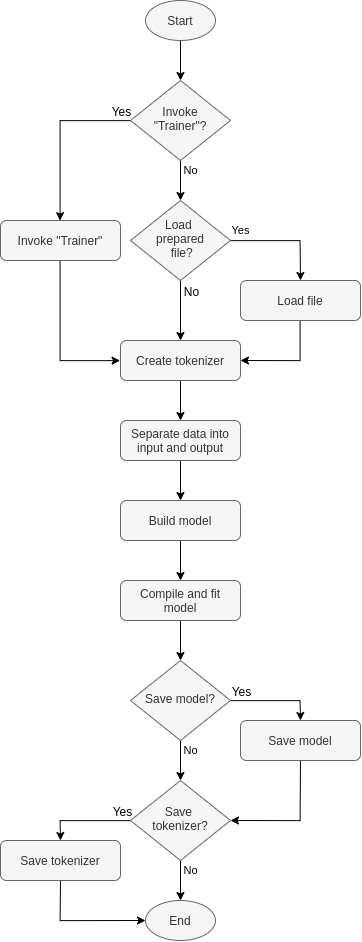

The diagram above was exported from draw.io. Its source (the exported page's mxGraphModel, read from the mxfile embedded in the PNG):
<mxGraphModel dx="649" dy="1207" grid="1" gridSize="10" guides="1" tooltips="1" connect="1" arrows="1" fold="1" page="1" pageScale="1" pageWidth="850" pageHeight="1100" math="0" shadow="0">
  <root>
    <mxCell id="0" />
    <mxCell id="1" parent="0" />
    <mxCell id="FxDCsMIfWCEDDTRE0tUP-27" value="" style="edgeStyle=orthogonalEdgeStyle;rounded=0;orthogonalLoop=1;jettySize=auto;html=1;" edge="1" parent="1" source="FxDCsMIfWCEDDTRE0tUP-2" target="FxDCsMIfWCEDDTRE0tUP-26">
      <mxGeometry relative="1" as="geometry" />
    </mxCell>
    <mxCell id="FxDCsMIfWCEDDTRE0tUP-2" value="Create tokenizer" style="rounded=1;whiteSpace=wrap;html=1;fontSize=12;glass=0;strokeWidth=1;shadow=0;fillColor=#f5f5f5;strokeColor=#666666;fontColor=#333333;" vertex="1" parent="1">
      <mxGeometry x="160" y="380" width="120" height="40" as="geometry" />
    </mxCell>
    <mxCell id="FxDCsMIfWCEDDTRE0tUP-29" value="" style="edgeStyle=orthogonalEdgeStyle;rounded=0;orthogonalLoop=1;jettySize=auto;html=1;" edge="1" parent="1" source="FxDCsMIfWCEDDTRE0tUP-26" target="FxDCsMIfWCEDDTRE0tUP-28">
      <mxGeometry relative="1" as="geometry" />
    </mxCell>
    <mxCell id="FxDCsMIfWCEDDTRE0tUP-26" value="Separate data into input and output" style="rounded=1;whiteSpace=wrap;html=1;fontSize=12;glass=0;strokeWidth=1;shadow=0;fillColor=#f5f5f5;strokeColor=#666666;fontColor=#333333;" vertex="1" parent="1">
      <mxGeometry x="160" y="460" width="120" height="40" as="geometry" />
    </mxCell>
    <mxCell id="FxDCsMIfWCEDDTRE0tUP-31" value="" style="edgeStyle=orthogonalEdgeStyle;rounded=0;orthogonalLoop=1;jettySize=auto;html=1;" edge="1" parent="1" source="FxDCsMIfWCEDDTRE0tUP-28" target="FxDCsMIfWCEDDTRE0tUP-30">
      <mxGeometry relative="1" as="geometry" />
    </mxCell>
    <mxCell id="FxDCsMIfWCEDDTRE0tUP-28" value="Build model" style="rounded=1;whiteSpace=wrap;html=1;fontSize=12;glass=0;strokeWidth=1;shadow=0;fillColor=#f5f5f5;strokeColor=#666666;fontColor=#333333;" vertex="1" parent="1">
      <mxGeometry x="160" y="540" width="120" height="40" as="geometry" />
    </mxCell>
    <mxCell id="FxDCsMIfWCEDDTRE0tUP-35" style="edgeStyle=orthogonalEdgeStyle;rounded=0;orthogonalLoop=1;jettySize=auto;html=1;entryX=0.5;entryY=0;entryDx=0;entryDy=0;" edge="1" parent="1" source="FxDCsMIfWCEDDTRE0tUP-30" target="FxDCsMIfWCEDDTRE0tUP-34">
      <mxGeometry relative="1" as="geometry" />
    </mxCell>
    <mxCell id="FxDCsMIfWCEDDTRE0tUP-30" value="Compile and fit model" style="rounded=1;whiteSpace=wrap;html=1;fontSize=12;glass=0;strokeWidth=1;shadow=0;fillColor=#f5f5f5;strokeColor=#666666;fontColor=#333333;" vertex="1" parent="1">
      <mxGeometry x="160" y="620" width="120" height="40" as="geometry" />
    </mxCell>
    <mxCell id="FxDCsMIfWCEDDTRE0tUP-23" value="No" style="edgeStyle=orthogonalEdgeStyle;rounded=0;orthogonalLoop=1;jettySize=auto;html=1;" edge="1" parent="1" source="FxDCsMIfWCEDDTRE0tUP-14" target="FxDCsMIfWCEDDTRE0tUP-22">
      <mxGeometry x="-0.5" y="10" relative="1" as="geometry">
        <mxPoint as="offset" />
      </mxGeometry>
    </mxCell>
    <mxCell id="FxDCsMIfWCEDDTRE0tUP-47" style="edgeStyle=orthogonalEdgeStyle;rounded=0;orthogonalLoop=1;jettySize=auto;html=1;entryX=0.5;entryY=0;entryDx=0;entryDy=0;" edge="1" parent="1" source="FxDCsMIfWCEDDTRE0tUP-14" target="FxDCsMIfWCEDDTRE0tUP-43">
      <mxGeometry relative="1" as="geometry">
        <Array as="points">
          <mxPoint x="100" y="160" />
        </Array>
      </mxGeometry>
    </mxCell>
    <mxCell id="FxDCsMIfWCEDDTRE0tUP-50" value="Yes" style="text;html=1;align=center;verticalAlign=middle;resizable=0;points=[];labelBackgroundColor=#ffffff;" vertex="1" connectable="0" parent="FxDCsMIfWCEDDTRE0tUP-47">
      <mxGeometry x="-0.4118" relative="1" as="geometry">
        <mxPoint x="39.94" y="-10.05" as="offset" />
      </mxGeometry>
    </mxCell>
    <mxCell id="FxDCsMIfWCEDDTRE0tUP-14" value="Invoke &quot;Trainer&quot;?" style="rhombus;whiteSpace=wrap;html=1;shadow=0;fontFamily=Helvetica;fontSize=12;align=center;strokeWidth=1;spacing=6;spacingTop=-4;fillColor=#f5f5f5;strokeColor=#666666;fontColor=#333333;" vertex="1" parent="1">
      <mxGeometry x="170" y="120" width="100" height="80" as="geometry" />
    </mxCell>
    <mxCell id="FxDCsMIfWCEDDTRE0tUP-24" style="edgeStyle=orthogonalEdgeStyle;rounded=0;orthogonalLoop=1;jettySize=auto;html=1;entryX=0.5;entryY=0;entryDx=0;entryDy=0;" edge="1" parent="1" source="FxDCsMIfWCEDDTRE0tUP-22" target="FxDCsMIfWCEDDTRE0tUP-2">
      <mxGeometry relative="1" as="geometry" />
    </mxCell>
    <mxCell id="FxDCsMIfWCEDDTRE0tUP-52" value="No" style="text;html=1;align=center;verticalAlign=middle;resizable=0;points=[];labelBackgroundColor=#ffffff;" vertex="1" connectable="0" parent="FxDCsMIfWCEDDTRE0tUP-24">
      <mxGeometry x="-0.2048" relative="1" as="geometry">
        <mxPoint x="10" y="-13.81" as="offset" />
      </mxGeometry>
    </mxCell>
    <mxCell id="FxDCsMIfWCEDDTRE0tUP-45" value="Yes" style="edgeStyle=orthogonalEdgeStyle;rounded=0;orthogonalLoop=1;jettySize=auto;html=1;entryX=0.5;entryY=0;entryDx=0;entryDy=0;" edge="1" parent="1" source="FxDCsMIfWCEDDTRE0tUP-22" target="FxDCsMIfWCEDDTRE0tUP-44">
      <mxGeometry x="-0.8174" y="10" relative="1" as="geometry">
        <mxPoint as="offset" />
      </mxGeometry>
    </mxCell>
    <mxCell id="FxDCsMIfWCEDDTRE0tUP-22" value="Load &lt;br&gt;prepared&lt;br&gt;&amp;nbsp;file?" style="rhombus;whiteSpace=wrap;html=1;shadow=0;fontFamily=Helvetica;fontSize=12;align=center;strokeWidth=1;spacing=6;spacingTop=-4;fillColor=#f5f5f5;strokeColor=#666666;fontColor=#333333;" vertex="1" parent="1">
      <mxGeometry x="170" y="240" width="100" height="80" as="geometry" />
    </mxCell>
    <mxCell id="FxDCsMIfWCEDDTRE0tUP-21" style="edgeStyle=orthogonalEdgeStyle;rounded=0;orthogonalLoop=1;jettySize=auto;html=1;entryX=0.5;entryY=0;entryDx=0;entryDy=0;" edge="1" parent="1" source="FxDCsMIfWCEDDTRE0tUP-17" target="FxDCsMIfWCEDDTRE0tUP-14">
      <mxGeometry relative="1" as="geometry" />
    </mxCell>
    <mxCell id="FxDCsMIfWCEDDTRE0tUP-17" value="Start" style="ellipse;whiteSpace=wrap;html=1;fillColor=#f5f5f5;strokeColor=#666666;fontColor=#333333;" vertex="1" parent="1">
      <mxGeometry x="185" y="40" width="70" height="40" as="geometry" />
    </mxCell>
    <mxCell id="FxDCsMIfWCEDDTRE0tUP-18" value="End" style="ellipse;whiteSpace=wrap;html=1;fillColor=#f5f5f5;strokeColor=#666666;fontColor=#333333;" vertex="1" parent="1">
      <mxGeometry x="185" y="940" width="70" height="40" as="geometry" />
    </mxCell>
    <mxCell id="FxDCsMIfWCEDDTRE0tUP-37" value="No" style="edgeStyle=orthogonalEdgeStyle;rounded=0;orthogonalLoop=1;jettySize=auto;html=1;" edge="1" parent="1" source="FxDCsMIfWCEDDTRE0tUP-34" target="FxDCsMIfWCEDDTRE0tUP-36">
      <mxGeometry x="-0.5" y="10" relative="1" as="geometry">
        <mxPoint as="offset" />
      </mxGeometry>
    </mxCell>
    <mxCell id="FxDCsMIfWCEDDTRE0tUP-55" style="edgeStyle=orthogonalEdgeStyle;rounded=0;orthogonalLoop=1;jettySize=auto;html=1;entryX=0.5;entryY=0;entryDx=0;entryDy=0;" edge="1" parent="1" source="FxDCsMIfWCEDDTRE0tUP-34" target="FxDCsMIfWCEDDTRE0tUP-53">
      <mxGeometry relative="1" as="geometry" />
    </mxCell>
    <mxCell id="FxDCsMIfWCEDDTRE0tUP-59" value="Yes" style="text;html=1;align=center;verticalAlign=middle;resizable=0;points=[];labelBackgroundColor=#ffffff;" vertex="1" connectable="0" parent="FxDCsMIfWCEDDTRE0tUP-55">
      <mxGeometry x="-0.5318" y="1" relative="1" as="geometry">
        <mxPoint x="-10.96" y="-8.86" as="offset" />
      </mxGeometry>
    </mxCell>
    <mxCell id="FxDCsMIfWCEDDTRE0tUP-34" value="Save model?" style="rhombus;whiteSpace=wrap;html=1;shadow=0;fontFamily=Helvetica;fontSize=12;align=center;strokeWidth=1;spacing=6;spacingTop=-4;fillColor=#f5f5f5;strokeColor=#666666;fontColor=#333333;" vertex="1" parent="1">
      <mxGeometry x="170" y="700" width="100" height="80" as="geometry" />
    </mxCell>
    <mxCell id="FxDCsMIfWCEDDTRE0tUP-38" value="No" style="edgeStyle=orthogonalEdgeStyle;rounded=0;orthogonalLoop=1;jettySize=auto;html=1;entryX=0.5;entryY=0;entryDx=0;entryDy=0;" edge="1" parent="1" source="FxDCsMIfWCEDDTRE0tUP-36" target="FxDCsMIfWCEDDTRE0tUP-18">
      <mxGeometry x="-0.5" y="10" relative="1" as="geometry">
        <mxPoint x="220" y="940" as="targetPoint" />
        <mxPoint as="offset" />
      </mxGeometry>
    </mxCell>
    <mxCell id="FxDCsMIfWCEDDTRE0tUP-57" style="edgeStyle=orthogonalEdgeStyle;rounded=0;orthogonalLoop=1;jettySize=auto;html=1;entryX=0.5;entryY=0;entryDx=0;entryDy=0;" edge="1" parent="1" source="FxDCsMIfWCEDDTRE0tUP-36" target="FxDCsMIfWCEDDTRE0tUP-54">
      <mxGeometry relative="1" as="geometry" />
    </mxCell>
    <mxCell id="FxDCsMIfWCEDDTRE0tUP-60" value="Yes" style="text;html=1;align=center;verticalAlign=middle;resizable=0;points=[];labelBackgroundColor=#ffffff;" vertex="1" connectable="0" parent="FxDCsMIfWCEDDTRE0tUP-57">
      <mxGeometry x="-0.6392" y="1" relative="1" as="geometry">
        <mxPoint x="6.4" y="-11" as="offset" />
      </mxGeometry>
    </mxCell>
    <mxCell id="FxDCsMIfWCEDDTRE0tUP-36" value="Save &lt;br&gt;tokenizer?" style="rhombus;whiteSpace=wrap;html=1;shadow=0;fontFamily=Helvetica;fontSize=12;align=center;strokeWidth=1;spacing=6;spacingTop=-4;fillColor=#f5f5f5;strokeColor=#666666;fontColor=#333333;" vertex="1" parent="1">
      <mxGeometry x="170" y="820" width="100" height="80" as="geometry" />
    </mxCell>
    <mxCell id="FxDCsMIfWCEDDTRE0tUP-49" style="edgeStyle=orthogonalEdgeStyle;rounded=0;orthogonalLoop=1;jettySize=auto;html=1;exitX=0.5;exitY=1;exitDx=0;exitDy=0;entryX=0;entryY=0.5;entryDx=0;entryDy=0;" edge="1" parent="1" source="FxDCsMIfWCEDDTRE0tUP-43" target="FxDCsMIfWCEDDTRE0tUP-2">
      <mxGeometry relative="1" as="geometry">
        <mxPoint x="220" y="240" as="targetPoint" />
        <Array as="points">
          <mxPoint x="100" y="400" />
        </Array>
      </mxGeometry>
    </mxCell>
    <mxCell id="FxDCsMIfWCEDDTRE0tUP-43" value="Invoke &quot;Trainer&quot;" style="rounded=1;whiteSpace=wrap;html=1;fontSize=12;glass=0;strokeWidth=1;shadow=0;fillColor=#f5f5f5;strokeColor=#666666;fontColor=#333333;" vertex="1" parent="1">
      <mxGeometry x="40" y="260" width="120" height="40" as="geometry" />
    </mxCell>
    <mxCell id="FxDCsMIfWCEDDTRE0tUP-46" style="edgeStyle=orthogonalEdgeStyle;rounded=0;orthogonalLoop=1;jettySize=auto;html=1;entryX=1;entryY=0.5;entryDx=0;entryDy=0;" edge="1" parent="1" source="FxDCsMIfWCEDDTRE0tUP-44" target="FxDCsMIfWCEDDTRE0tUP-2">
      <mxGeometry relative="1" as="geometry" />
    </mxCell>
    <mxCell id="FxDCsMIfWCEDDTRE0tUP-44" value="Load file" style="rounded=1;whiteSpace=wrap;html=1;fontSize=12;glass=0;strokeWidth=1;shadow=0;fillColor=#f5f5f5;strokeColor=#666666;fontColor=#333333;" vertex="1" parent="1">
      <mxGeometry x="280" y="320" width="120" height="40" as="geometry" />
    </mxCell>
    <mxCell id="FxDCsMIfWCEDDTRE0tUP-56" style="edgeStyle=orthogonalEdgeStyle;rounded=0;orthogonalLoop=1;jettySize=auto;html=1;entryX=1;entryY=0.5;entryDx=0;entryDy=0;exitX=0.5;exitY=1;exitDx=0;exitDy=0;" edge="1" parent="1" source="FxDCsMIfWCEDDTRE0tUP-53" target="FxDCsMIfWCEDDTRE0tUP-36">
      <mxGeometry relative="1" as="geometry" />
    </mxCell>
    <mxCell id="FxDCsMIfWCEDDTRE0tUP-53" value="Save model" style="rounded=1;whiteSpace=wrap;html=1;fontSize=12;glass=0;strokeWidth=1;shadow=0;fillColor=#f5f5f5;strokeColor=#666666;fontColor=#333333;" vertex="1" parent="1">
      <mxGeometry x="280" y="760" width="120" height="40" as="geometry" />
    </mxCell>
    <mxCell id="FxDCsMIfWCEDDTRE0tUP-58" style="edgeStyle=orthogonalEdgeStyle;rounded=0;orthogonalLoop=1;jettySize=auto;html=1;entryX=0;entryY=0.5;entryDx=0;entryDy=0;exitX=0.5;exitY=1;exitDx=0;exitDy=0;" edge="1" parent="1" source="FxDCsMIfWCEDDTRE0tUP-54" target="FxDCsMIfWCEDDTRE0tUP-18">
      <mxGeometry relative="1" as="geometry" />
    </mxCell>
    <mxCell id="FxDCsMIfWCEDDTRE0tUP-54" value="Save tokenizer" style="rounded=1;whiteSpace=wrap;html=1;fontSize=12;glass=0;strokeWidth=1;shadow=0;fillColor=#f5f5f5;strokeColor=#666666;fontColor=#333333;" vertex="1" parent="1">
      <mxGeometry x="40" y="880" width="120" height="40" as="geometry" />
    </mxCell>
  </root>
</mxGraphModel>